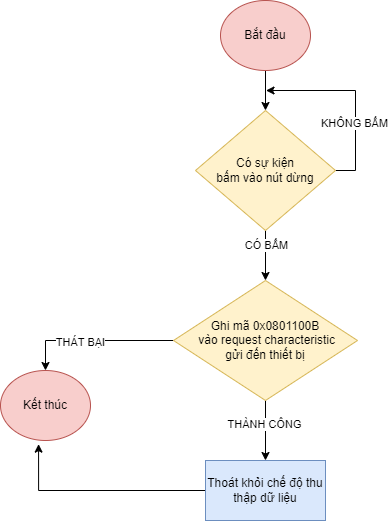

The diagram above was exported from draw.io. Its source (the exported page's mxGraphModel, read from the mxfile embedded in the PNG):
<mxGraphModel dx="767" dy="509" grid="1" gridSize="10" guides="1" tooltips="1" connect="1" arrows="1" fold="1" page="1" pageScale="1" pageWidth="827" pageHeight="1169" math="0" shadow="0">
  <root>
    <mxCell id="0" />
    <mxCell id="1" parent="0" />
    <mxCell id="zNOB-iw5l4kXV6_AShWG-1" style="edgeStyle=orthogonalEdgeStyle;rounded=0;orthogonalLoop=1;jettySize=auto;html=1;exitX=0.5;exitY=1;exitDx=0;exitDy=0;entryX=0.5;entryY=0;entryDx=0;entryDy=0;" edge="1" parent="1" source="zNOB-iw5l4kXV6_AShWG-5" target="zNOB-iw5l4kXV6_AShWG-11">
      <mxGeometry relative="1" as="geometry" />
    </mxCell>
    <mxCell id="zNOB-iw5l4kXV6_AShWG-2" value="CÓ BẤM" style="edgeLabel;html=1;align=center;verticalAlign=middle;resizable=0;points=[];" vertex="1" connectable="0" parent="zNOB-iw5l4kXV6_AShWG-1">
      <mxGeometry x="-0.4222" relative="1" as="geometry">
        <mxPoint as="offset" />
      </mxGeometry>
    </mxCell>
    <mxCell id="zNOB-iw5l4kXV6_AShWG-3" style="edgeStyle=orthogonalEdgeStyle;rounded=0;orthogonalLoop=1;jettySize=auto;html=1;exitX=1;exitY=0.5;exitDx=0;exitDy=0;" edge="1" parent="1" source="zNOB-iw5l4kXV6_AShWG-5">
      <mxGeometry relative="1" as="geometry">
        <mxPoint x="455" y="170" as="targetPoint" />
      </mxGeometry>
    </mxCell>
    <mxCell id="zNOB-iw5l4kXV6_AShWG-4" value="KHÔNG BẤM" style="edgeLabel;html=1;align=center;verticalAlign=middle;resizable=0;points=[];" vertex="1" connectable="0" parent="zNOB-iw5l4kXV6_AShWG-3">
      <mxGeometry x="-0.2831" y="2" relative="1" as="geometry">
        <mxPoint as="offset" />
      </mxGeometry>
    </mxCell>
    <mxCell id="zNOB-iw5l4kXV6_AShWG-5" value="Có sự kiện &lt;br&gt;bấm vào nút dừng" style="rhombus;whiteSpace=wrap;html=1;fillColor=#fff2cc;strokeColor=#d6b656;" vertex="1" parent="1">
      <mxGeometry x="385" y="190" width="140" height="120" as="geometry" />
    </mxCell>
    <mxCell id="zNOB-iw5l4kXV6_AShWG-6" value="Kết thúc" style="ellipse;whiteSpace=wrap;html=1;fillColor=#f8cecc;strokeColor=#b85450;" vertex="1" parent="1">
      <mxGeometry x="190" y="450" width="90" height="70" as="geometry" />
    </mxCell>
    <mxCell id="zNOB-iw5l4kXV6_AShWG-7" style="edgeStyle=orthogonalEdgeStyle;rounded=0;orthogonalLoop=1;jettySize=auto;html=1;exitX=0.5;exitY=1;exitDx=0;exitDy=0;entryX=0.5;entryY=0;entryDx=0;entryDy=0;" edge="1" parent="1" source="zNOB-iw5l4kXV6_AShWG-11" target="zNOB-iw5l4kXV6_AShWG-13">
      <mxGeometry relative="1" as="geometry" />
    </mxCell>
    <mxCell id="zNOB-iw5l4kXV6_AShWG-8" value="THÀNH CÔNG" style="edgeLabel;html=1;align=center;verticalAlign=middle;resizable=0;points=[];" vertex="1" connectable="0" parent="zNOB-iw5l4kXV6_AShWG-7">
      <mxGeometry x="-0.2343" y="-2" relative="1" as="geometry">
        <mxPoint as="offset" />
      </mxGeometry>
    </mxCell>
    <mxCell id="zNOB-iw5l4kXV6_AShWG-9" style="edgeStyle=orthogonalEdgeStyle;rounded=0;orthogonalLoop=1;jettySize=auto;html=1;exitX=0;exitY=0.5;exitDx=0;exitDy=0;entryX=0.5;entryY=0;entryDx=0;entryDy=0;" edge="1" parent="1" source="zNOB-iw5l4kXV6_AShWG-11" target="zNOB-iw5l4kXV6_AShWG-6">
      <mxGeometry relative="1" as="geometry" />
    </mxCell>
    <mxCell id="zNOB-iw5l4kXV6_AShWG-10" value="THÁT BẠI" style="edgeLabel;html=1;align=center;verticalAlign=middle;resizable=0;points=[];" vertex="1" connectable="0" parent="zNOB-iw5l4kXV6_AShWG-9">
      <mxGeometry x="0.1881" y="1" relative="1" as="geometry">
        <mxPoint as="offset" />
      </mxGeometry>
    </mxCell>
    <mxCell id="zNOB-iw5l4kXV6_AShWG-11" value="Ghi mã 0x0801100B&lt;br&gt;&amp;nbsp;vào&amp;nbsp;request characteristic &lt;br&gt;gửi đến thiết bị" style="rhombus;whiteSpace=wrap;html=1;fillColor=#fff2cc;strokeColor=#d6b656;" vertex="1" parent="1">
      <mxGeometry x="363" y="360" width="184" height="120" as="geometry" />
    </mxCell>
    <mxCell id="zNOB-iw5l4kXV6_AShWG-12" style="edgeStyle=orthogonalEdgeStyle;rounded=0;orthogonalLoop=1;jettySize=auto;html=1;exitX=0;exitY=0.5;exitDx=0;exitDy=0;entryX=0.423;entryY=1.052;entryDx=0;entryDy=0;entryPerimeter=0;" edge="1" parent="1" source="zNOB-iw5l4kXV6_AShWG-13" target="zNOB-iw5l4kXV6_AShWG-6">
      <mxGeometry relative="1" as="geometry" />
    </mxCell>
    <mxCell id="zNOB-iw5l4kXV6_AShWG-13" value="Thoát khỏi chế độ thu thập dữ liệu" style="rounded=0;whiteSpace=wrap;html=1;fillColor=#dae8fc;strokeColor=#6c8ebf;" vertex="1" parent="1">
      <mxGeometry x="395" y="540" width="120" height="60" as="geometry" />
    </mxCell>
    <mxCell id="zNOB-iw5l4kXV6_AShWG-14" style="edgeStyle=orthogonalEdgeStyle;rounded=0;orthogonalLoop=1;jettySize=auto;html=1;exitX=0.5;exitY=1;exitDx=0;exitDy=0;entryX=0.5;entryY=0;entryDx=0;entryDy=0;" edge="1" parent="1" source="zNOB-iw5l4kXV6_AShWG-15" target="zNOB-iw5l4kXV6_AShWG-5">
      <mxGeometry relative="1" as="geometry" />
    </mxCell>
    <mxCell id="zNOB-iw5l4kXV6_AShWG-15" value="Bắt đầu" style="ellipse;whiteSpace=wrap;html=1;fillColor=#f8cecc;strokeColor=#b85450;" vertex="1" parent="1">
      <mxGeometry x="410" y="80" width="90" height="70" as="geometry" />
    </mxCell>
  </root>
</mxGraphModel>